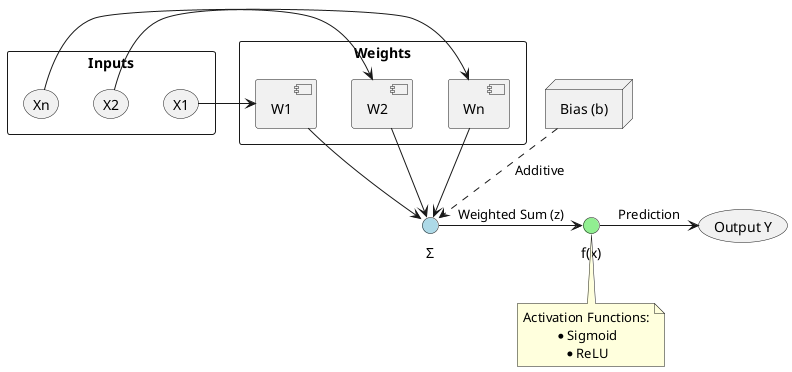

The diagram above was rendered by PlantUML. Its source (embedded in the PNG):
@startuml
skinparam backgroundColor transparent
skinparam packageStyle rect
skinparam defaultTextAlignment center

rectangle "Inputs" as inputs {
    (X1)
    (X2)
    (Xn)
}

rectangle "Weights" as weights {
    [W1]
    [W2]
    [Wn]
}

circle "Σ" as Summation #LightBlue
circle "f(x)" as Activation #LightGreen

X1 -> [W1]
X2 -> [W2]
Xn -> [Wn]

[W1] --> Summation
[W2] --> Summation
[Wn] --> Summation

node "Bias (b)" as Bias
Bias ..> Summation : Additive

Summation -> Activation : Weighted Sum (z)
Activation -> (Output Y) : Prediction

note bottom of Activation
  Activation Functions:
  * Sigmoid
  * ReLU
end note

@enduml